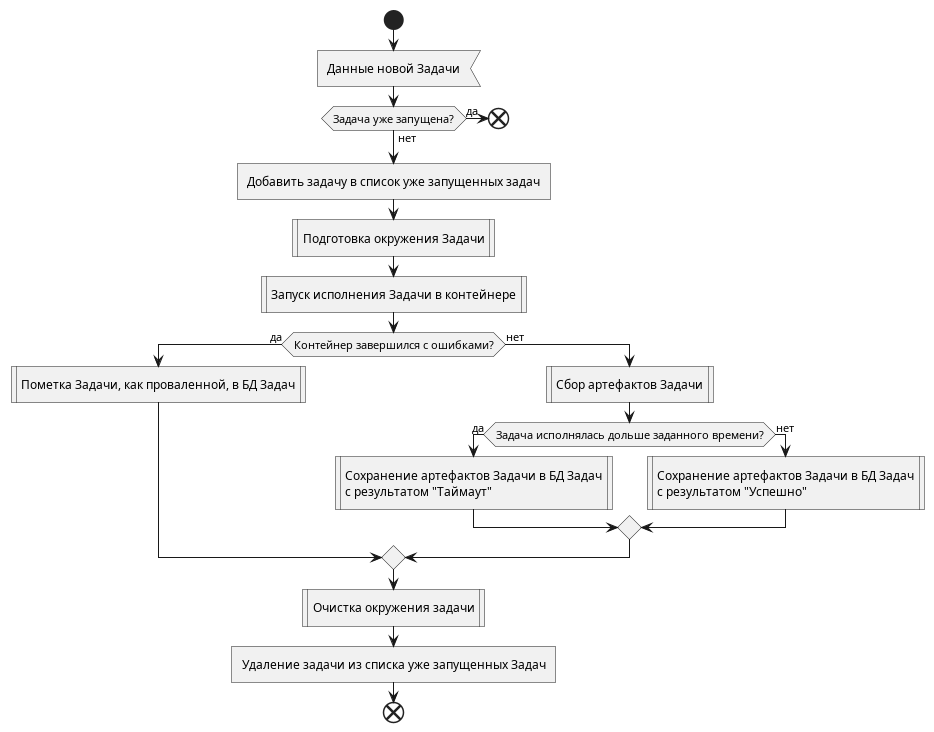

The diagram above was rendered by PlantUML. Its source (embedded in the PNG):
@startuml Job runner

start

:Данные новой Задачи<
if (Задача уже запущена?) then (да)
    end
else (нет)
endif

:Добавить задачу в список уже запущенных задач]
:Подготовка окружения Задачи|
:Запуск исполнения Задачи в контейнере|
if (Контейнер завершился с ошибками?) then (да)
    :Пометка Задачи, как проваленной, в БД Задач|
else (нет)
    :Сбор артефактов Задачи|
    if (Задача исполнялась дольше заданного времени?) then (да)
        :Сохранение артефактов Задачи в БД Задач
        с результатом "Таймаут"|
    else (нет)
        :Сохранение артефактов Задачи в БД Задач
        с результатом "Успешно"|
    endif
endif

:Очистка окружения задачи|
:Удаление задачи из списка уже запущенных Задач]

end

@enduml